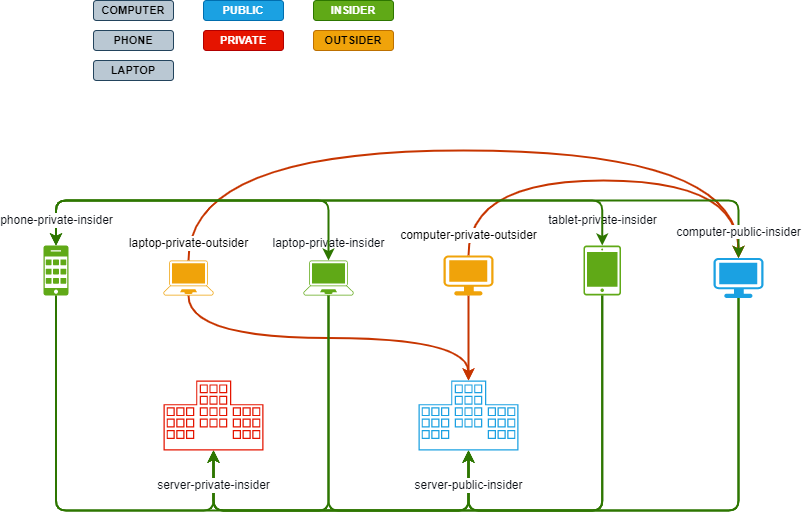

The diagram above was exported from draw.io. Its source (the exported page's mxGraphModel, read from the mxfile embedded in the PNG):
<mxGraphModel dx="896" dy="1570" grid="1" gridSize="10" guides="1" tooltips="1" connect="1" arrows="1" fold="1" page="1" pageScale="1" pageWidth="850" pageHeight="1100" math="0" shadow="0">
  <root>
    <mxCell id="0" />
    <mxCell id="1" parent="0" />
    <mxCell id="130" style="edgeStyle=orthogonalEdgeStyle;html=1;exitX=0.5;exitY=1;exitDx=0;exitDy=0;exitPerimeter=0;entryX=0.5;entryY=0;entryDx=0;entryDy=0;entryPerimeter=0;strokeWidth=2;fontColor=#0D1117;fillColor=#fa6800;strokeColor=#C73500;curved=1;" edge="1" parent="1" source="114" target="119">
      <mxGeometry relative="1" as="geometry" />
    </mxCell>
    <mxCell id="136" style="edgeStyle=orthogonalEdgeStyle;curved=1;html=1;exitX=0.5;exitY=0;exitDx=0;exitDy=0;exitPerimeter=0;entryX=0.5;entryY=0;entryDx=0;entryDy=0;entryPerimeter=0;strokeWidth=2;fontColor=#0D1117;fillColor=#fa6800;strokeColor=#C73500;" edge="1" parent="1" source="114" target="131">
      <mxGeometry relative="1" as="geometry">
        <Array as="points">
          <mxPoint x="915" y="130" />
          <mxPoint x="1185" y="130" />
        </Array>
      </mxGeometry>
    </mxCell>
    <mxCell id="128" style="edgeStyle=orthogonalEdgeStyle;html=1;exitX=0.5;exitY=1;exitDx=0;exitDy=0;exitPerimeter=0;entryX=0.5;entryY=0;entryDx=0;entryDy=0;entryPerimeter=0;strokeWidth=2;fontColor=#0D1117;fillColor=#fa6800;strokeColor=#C73500;curved=1;" edge="1" parent="1" source="118" target="119">
      <mxGeometry relative="1" as="geometry" />
    </mxCell>
    <mxCell id="133" style="edgeStyle=orthogonalEdgeStyle;curved=1;html=1;entryX=0.5;entryY=0;entryDx=0;entryDy=0;entryPerimeter=0;strokeWidth=2;fontColor=#0D1117;fillColor=#fa6800;strokeColor=#C73500;" edge="1" parent="1" source="118" target="131">
      <mxGeometry relative="1" as="geometry">
        <Array as="points">
          <mxPoint x="635" y="100" />
          <mxPoint x="1185" y="100" />
        </Array>
      </mxGeometry>
    </mxCell>
    <mxCell id="114" value="computer-private-outsider" style="points=[[0.03,0.03,0],[0.5,0,0],[0.97,0.03,0],[1,0.4,0],[0.97,0.745,0],[0.5,1,0],[0.03,0.745,0],[0,0.4,0]];verticalLabelPosition=top;sketch=0;html=1;verticalAlign=middle;aspect=fixed;align=center;pointerEvents=1;shape=mxgraph.cisco19.workstation;fillColor=#f0a30a;strokeColor=#BD7000;labelPosition=center;fontColor=#000000;labelBackgroundColor=default;" vertex="1" parent="1">
      <mxGeometry x="890" y="205" width="50" height="40" as="geometry" />
    </mxCell>
    <mxCell id="171" style="edgeStyle=orthogonalEdgeStyle;shape=connector;rounded=1;html=1;exitX=0.5;exitY=1;exitDx=0;exitDy=0;exitPerimeter=0;entryX=0.5;entryY=1;entryDx=0;entryDy=0;entryPerimeter=0;labelBackgroundColor=default;strokeColor=#2D7600;strokeWidth=2;fontFamily=Helvetica;fontSize=11;fontColor=#0D1117;startArrow=none;startFill=0;endArrow=classic;fillColor=#60a917;" edge="1" parent="1" source="115" target="122">
      <mxGeometry relative="1" as="geometry">
        <Array as="points">
          <mxPoint x="775" y="460" />
          <mxPoint x="660" y="460" />
        </Array>
      </mxGeometry>
    </mxCell>
    <mxCell id="172" style="edgeStyle=orthogonalEdgeStyle;shape=connector;rounded=1;html=1;exitX=0.5;exitY=1;exitDx=0;exitDy=0;exitPerimeter=0;entryX=0.5;entryY=1;entryDx=0;entryDy=0;entryPerimeter=0;labelBackgroundColor=default;strokeColor=#2D7600;strokeWidth=2;fontFamily=Helvetica;fontSize=11;fontColor=#0D1117;startArrow=none;startFill=0;endArrow=classic;fillColor=#60a917;" edge="1" parent="1" source="115" target="119">
      <mxGeometry relative="1" as="geometry">
        <Array as="points">
          <mxPoint x="775" y="460" />
          <mxPoint x="915" y="460" />
        </Array>
      </mxGeometry>
    </mxCell>
    <mxCell id="115" value="laptop-private-insider" style="points=[[0.13,0.02,0],[0.5,0,0],[0.87,0.02,0],[0.885,0.4,0],[0.985,0.985,0],[0.5,1,0],[0.015,0.985,0],[0.115,0.4,0]];verticalLabelPosition=top;sketch=0;html=1;verticalAlign=middle;aspect=fixed;align=center;pointerEvents=1;shape=mxgraph.cisco19.laptop;fillColor=#60a917;strokeColor=#2D7600;labelPosition=center;fontColor=#0D1117;labelBackgroundColor=default;" vertex="1" parent="1">
      <mxGeometry x="750" y="210" width="50" height="35" as="geometry" />
    </mxCell>
    <mxCell id="173" style="edgeStyle=orthogonalEdgeStyle;shape=connector;rounded=1;html=1;exitX=0.5;exitY=1;exitDx=0;exitDy=0;exitPerimeter=0;entryX=0.5;entryY=1;entryDx=0;entryDy=0;entryPerimeter=0;labelBackgroundColor=default;strokeColor=#2D7600;strokeWidth=2;fontFamily=Helvetica;fontSize=11;fontColor=#0D1117;startArrow=none;startFill=0;endArrow=classic;fillColor=#60a917;" edge="1" parent="1" source="116" target="122">
      <mxGeometry relative="1" as="geometry">
        <Array as="points">
          <mxPoint x="1049" y="460" />
          <mxPoint x="660" y="460" />
        </Array>
      </mxGeometry>
    </mxCell>
    <mxCell id="174" style="edgeStyle=orthogonalEdgeStyle;shape=connector;rounded=1;html=1;exitX=0.5;exitY=1;exitDx=0;exitDy=0;exitPerimeter=0;entryX=0.5;entryY=1;entryDx=0;entryDy=0;entryPerimeter=0;labelBackgroundColor=default;strokeColor=#2D7600;strokeWidth=2;fontFamily=Helvetica;fontSize=11;fontColor=#0D1117;startArrow=none;startFill=0;endArrow=classic;fillColor=#60a917;" edge="1" parent="1" source="116" target="119">
      <mxGeometry relative="1" as="geometry">
        <Array as="points">
          <mxPoint x="1049" y="460" />
          <mxPoint x="915" y="460" />
        </Array>
      </mxGeometry>
    </mxCell>
    <mxCell id="116" value="tablet-private-insider" style="sketch=0;points=[[0.015,0.015,0],[0.985,0.015,0],[0.985,0.985,0],[0.015,0.985,0],[0.25,0,0],[0.5,0,0],[0.75,0,0],[1,0.25,0],[1,0.5,0],[1,0.75,0],[0.75,1,0],[0.5,1,0],[0.25,1,0],[0,0.75,0],[0,0.5,0],[0,0.25,0]];verticalLabelPosition=top;html=1;verticalAlign=middle;aspect=fixed;align=center;pointerEvents=1;shape=mxgraph.cisco19.handheld;fillColor=#60a917;strokeColor=#2D7600;labelPosition=center;fontColor=#0D1117;labelBackgroundColor=default;" vertex="1" parent="1">
      <mxGeometry x="1030" y="195" width="37.5" height="50" as="geometry" />
    </mxCell>
    <mxCell id="166" style="edgeStyle=orthogonalEdgeStyle;html=1;exitX=0.5;exitY=0;exitDx=0;exitDy=0;exitPerimeter=0;entryX=0.5;entryY=0;entryDx=0;entryDy=0;entryPerimeter=0;strokeWidth=2;fontColor=#0D1117;startArrow=classic;startFill=1;fillColor=#60a917;strokeColor=#2D7600;" edge="1" parent="1" source="117" target="115">
      <mxGeometry relative="1" as="geometry">
        <Array as="points">
          <mxPoint x="502" y="150" />
          <mxPoint x="775" y="150" />
        </Array>
      </mxGeometry>
    </mxCell>
    <mxCell id="167" style="edgeStyle=orthogonalEdgeStyle;shape=connector;rounded=1;html=1;exitX=0.5;exitY=0;exitDx=0;exitDy=0;exitPerimeter=0;entryX=0.5;entryY=0;entryDx=0;entryDy=0;entryPerimeter=0;labelBackgroundColor=default;strokeColor=#2D7600;strokeWidth=2;fontFamily=Helvetica;fontSize=11;fontColor=#0D1117;startArrow=classic;startFill=1;endArrow=classic;fillColor=#60a917;" edge="1" parent="1" source="117" target="116">
      <mxGeometry relative="1" as="geometry">
        <Array as="points">
          <mxPoint x="502" y="150" />
          <mxPoint x="1049" y="150" />
        </Array>
      </mxGeometry>
    </mxCell>
    <mxCell id="168" style="edgeStyle=orthogonalEdgeStyle;shape=connector;rounded=1;html=1;exitX=0.5;exitY=0;exitDx=0;exitDy=0;exitPerimeter=0;entryX=0.5;entryY=0;entryDx=0;entryDy=0;entryPerimeter=0;labelBackgroundColor=default;strokeColor=#2D7600;strokeWidth=2;fontFamily=Helvetica;fontSize=11;fontColor=#0D1117;startArrow=classic;startFill=1;endArrow=classic;fillColor=#60a917;" edge="1" parent="1" source="117" target="131">
      <mxGeometry relative="1" as="geometry">
        <Array as="points">
          <mxPoint x="502" y="150" />
          <mxPoint x="1185" y="150" />
        </Array>
      </mxGeometry>
    </mxCell>
    <mxCell id="169" style="edgeStyle=orthogonalEdgeStyle;shape=connector;rounded=1;html=1;exitX=0.5;exitY=1;exitDx=0;exitDy=0;exitPerimeter=0;entryX=0.5;entryY=1;entryDx=0;entryDy=0;entryPerimeter=0;labelBackgroundColor=default;strokeColor=#2D7600;strokeWidth=2;fontFamily=Helvetica;fontSize=11;fontColor=#0D1117;startArrow=none;startFill=0;endArrow=classic;fillColor=#60a917;" edge="1" parent="1" source="117" target="122">
      <mxGeometry relative="1" as="geometry">
        <Array as="points">
          <mxPoint x="502" y="460" />
          <mxPoint x="660" y="460" />
        </Array>
      </mxGeometry>
    </mxCell>
    <mxCell id="170" style="edgeStyle=orthogonalEdgeStyle;shape=connector;rounded=1;html=1;exitX=0.5;exitY=1;exitDx=0;exitDy=0;exitPerimeter=0;entryX=0.5;entryY=1;entryDx=0;entryDy=0;entryPerimeter=0;labelBackgroundColor=default;strokeColor=#2D7600;strokeWidth=2;fontFamily=Helvetica;fontSize=11;fontColor=#0D1117;startArrow=none;startFill=0;endArrow=classic;fillColor=#60a917;" edge="1" parent="1" source="117" target="119">
      <mxGeometry relative="1" as="geometry">
        <Array as="points">
          <mxPoint x="502" y="460" />
          <mxPoint x="915" y="460" />
        </Array>
      </mxGeometry>
    </mxCell>
    <mxCell id="117" value="phone-private-insider" style="sketch=0;points=[[0.015,0.015,0],[0.985,0.015,0],[0.985,0.985,0],[0.015,0.985,0],[0.25,0,0],[0.5,0,0],[0.75,0,0],[1,0.25,0],[1,0.5,0],[1,0.75,0],[0.75,1,0],[0.5,1,0],[0.25,1,0],[0,0.75,0],[0,0.5,0],[0,0.25,0]];verticalLabelPosition=top;html=1;verticalAlign=middle;aspect=fixed;align=center;pointerEvents=1;shape=mxgraph.cisco19.cell_phone;fillColor=#60a917;strokeColor=#2D7600;labelPosition=center;fontColor=#0D1117;labelBackgroundColor=default;" vertex="1" parent="1">
      <mxGeometry x="490" y="195" width="25" height="50" as="geometry" />
    </mxCell>
    <mxCell id="118" value="laptop-private-outsider" style="points=[[0.13,0.02,0],[0.5,0,0],[0.87,0.02,0],[0.885,0.4,0],[0.985,0.985,0],[0.5,1,0],[0.015,0.985,0],[0.115,0.4,0]];verticalLabelPosition=top;sketch=0;html=1;verticalAlign=middle;aspect=fixed;align=center;pointerEvents=1;shape=mxgraph.cisco19.laptop;fillColor=#f0a30a;strokeColor=#BD7000;labelPosition=center;fontColor=#000000;labelBackgroundColor=default;" vertex="1" parent="1">
      <mxGeometry x="610" y="210" width="50" height="35" as="geometry" />
    </mxCell>
    <mxCell id="175" style="edgeStyle=orthogonalEdgeStyle;shape=connector;rounded=1;html=1;exitX=0.5;exitY=1;exitDx=0;exitDy=0;exitPerimeter=0;entryX=0.5;entryY=1;entryDx=0;entryDy=0;entryPerimeter=0;labelBackgroundColor=default;strokeColor=#2D7600;strokeWidth=2;fontFamily=Helvetica;fontSize=11;fontColor=#0D1117;startArrow=none;startFill=0;endArrow=classic;fillColor=#60a917;" edge="1" parent="1" source="131" target="119">
      <mxGeometry relative="1" as="geometry">
        <Array as="points">
          <mxPoint x="1185" y="460" />
          <mxPoint x="915" y="460" />
        </Array>
      </mxGeometry>
    </mxCell>
    <mxCell id="176" style="edgeStyle=orthogonalEdgeStyle;shape=connector;rounded=1;html=1;exitX=0.5;exitY=1;exitDx=0;exitDy=0;exitPerimeter=0;entryX=0.5;entryY=1;entryDx=0;entryDy=0;entryPerimeter=0;labelBackgroundColor=default;strokeColor=#2D7600;strokeWidth=2;fontFamily=Helvetica;fontSize=11;fontColor=#0D1117;startArrow=none;startFill=0;endArrow=classic;fillColor=#60a917;" edge="1" parent="1" source="131" target="122">
      <mxGeometry relative="1" as="geometry">
        <Array as="points">
          <mxPoint x="1185" y="460" />
          <mxPoint x="660" y="460" />
        </Array>
      </mxGeometry>
    </mxCell>
    <mxCell id="131" value="computer-public-insider" style="points=[[0.03,0.03,0],[0.5,0,0],[0.97,0.03,0],[1,0.4,0],[0.97,0.745,0],[0.5,1,0],[0.03,0.745,0],[0,0.4,0]];verticalLabelPosition=top;sketch=0;html=1;verticalAlign=top;aspect=fixed;align=center;pointerEvents=1;shape=mxgraph.cisco19.workstation;fillColor=#1ba1e2;strokeColor=#006EAF;labelPosition=center;fontColor=#0D1117;labelBackgroundColor=default;" vertex="1" parent="1">
      <mxGeometry x="1160" y="207.5" width="50" height="40" as="geometry" />
    </mxCell>
    <mxCell id="119" value="server-public-insider" style="points=[[0.5,0,0],[1,0.34,0],[1,1],[0.75,1,0],[0.5,1,0],[0.25,1,0],[0,1,0],[0,0.34,0],[1,0.67,0],[0,0.67,0],[0.325,0,0],[0.675,0,0]];verticalLabelPosition=bottom;sketch=0;html=1;verticalAlign=middle;aspect=fixed;align=center;pointerEvents=1;shape=mxgraph.cisco19.data_center;fillColor=#1ba1e2;strokeColor=#006EAF;labelBackgroundColor=default;fontColor=#0D1117;" vertex="1" parent="1">
      <mxGeometry x="865" y="330" width="100" height="70" as="geometry" />
    </mxCell>
    <mxCell id="122" value="server-private-insider" style="points=[[0.5,0,0],[1,0.34,0],[1,1],[0.75,1,0],[0.5,1,0],[0.25,1,0],[0,1,0],[0,0.34,0],[1,0.67,0],[0,0.67,0],[0.325,0,0],[0.675,0,0]];verticalLabelPosition=bottom;sketch=0;html=1;verticalAlign=middle;aspect=fixed;align=center;pointerEvents=1;shape=mxgraph.cisco19.data_center;fillColor=#e51400;strokeColor=#B20000;labelBackgroundColor=default;fontColor=#0D1117;" vertex="1" parent="1">
      <mxGeometry x="610" y="330" width="100" height="70" as="geometry" />
    </mxCell>
    <mxCell id="177" value="COMPUTER" style="rounded=1;whiteSpace=wrap;html=1;labelBackgroundColor=none;labelBorderColor=none;fontFamily=Helvetica;fontSize=11;fillColor=#bac8d3;strokeColor=#23445d;fontStyle=1" vertex="1" parent="1">
      <mxGeometry x="540" y="-50" width="80" height="20" as="geometry" />
    </mxCell>
    <mxCell id="178" value="PHONE" style="rounded=1;whiteSpace=wrap;html=1;labelBackgroundColor=none;labelBorderColor=none;fontFamily=Helvetica;fontSize=11;fillColor=#bac8d3;strokeColor=#23445d;fontStyle=1" vertex="1" parent="1">
      <mxGeometry x="540" y="-20" width="80" height="20" as="geometry" />
    </mxCell>
    <mxCell id="179" value="LAPTOP" style="rounded=1;whiteSpace=wrap;html=1;labelBackgroundColor=none;labelBorderColor=none;fontFamily=Helvetica;fontSize=11;fillColor=#bac8d3;strokeColor=#23445d;fontStyle=1" vertex="1" parent="1">
      <mxGeometry x="540" y="10" width="80" height="20" as="geometry" />
    </mxCell>
    <mxCell id="180" value="PUBLIC" style="rounded=1;whiteSpace=wrap;html=1;labelBackgroundColor=none;labelBorderColor=none;fontFamily=Helvetica;fontSize=11;fontColor=#ffffff;fillColor=#1ba1e2;strokeColor=#006EAF;fontStyle=1" vertex="1" parent="1">
      <mxGeometry x="650" y="-50" width="80" height="20" as="geometry" />
    </mxCell>
    <mxCell id="181" value="PRIVATE" style="rounded=1;whiteSpace=wrap;html=1;labelBackgroundColor=none;labelBorderColor=none;fontFamily=Helvetica;fontSize=11;fontColor=#ffffff;fillColor=#e51400;strokeColor=#B20000;fontStyle=1" vertex="1" parent="1">
      <mxGeometry x="650" y="-20" width="80" height="20" as="geometry" />
    </mxCell>
    <mxCell id="182" value="INSIDER" style="rounded=1;whiteSpace=wrap;html=1;labelBackgroundColor=none;labelBorderColor=none;fontFamily=Helvetica;fontSize=11;fontColor=#ffffff;fillColor=#60a917;strokeColor=#2D7600;fontStyle=1" vertex="1" parent="1">
      <mxGeometry x="760" y="-50" width="80" height="20" as="geometry" />
    </mxCell>
    <mxCell id="183" value="OUTSIDER" style="rounded=1;whiteSpace=wrap;html=1;labelBackgroundColor=none;labelBorderColor=none;fontFamily=Helvetica;fontSize=11;fontColor=#000000;fillColor=#f0a30a;strokeColor=#BD7000;align=center;fontStyle=1" vertex="1" parent="1">
      <mxGeometry x="760" y="-20" width="80" height="20" as="geometry" />
    </mxCell>
  </root>
</mxGraphModel>